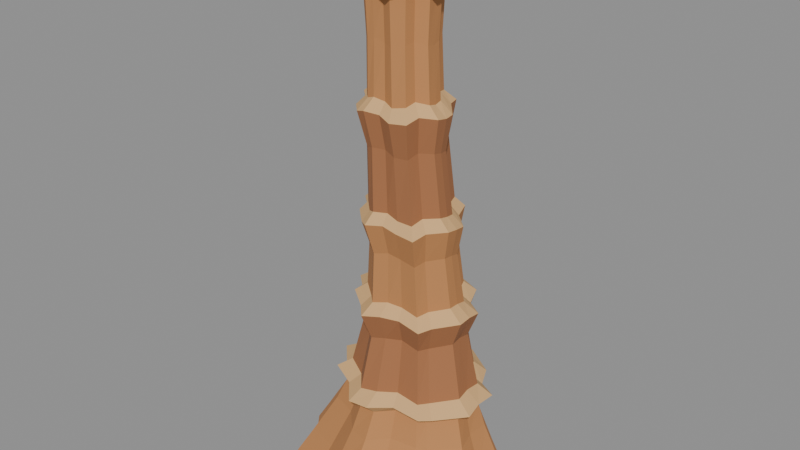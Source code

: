 # Source: source.blend  (saved by Blender 4.3.34; exported with 4.5.12 LTS)
import bpy
from mathutils import Matrix  # noqa: F401  (used for matrix-valued properties, if any)

bpy.ops.wm.read_factory_settings(use_empty=True)
scene = bpy.context.scene
scene.name = 'Scene'

# ---- collections
col_export = bpy.data.collections.new('EXPORT'); scene.collection.children.link(col_export)

# ---- materials (node trees are filled in below, after node groups)
mat_rock = bpy.data.materials.new('rock')
mat_rock.use_backface_culling = True
mat_rock.diffuse_color = (0.5089, 0.2232, 0.07819, 1.0)
mat_rock.roughness = 0.85
mat_pale = bpy.data.materials.new('pale')
mat_pale.use_backface_culling = True
mat_pale.diffuse_color = (0.6795, 0.4125, 0.1779, 1.0)
mat_pale.roughness = 0.85
mat_rust = bpy.data.materials.new('rust')
mat_rust.use_backface_culling = True
mat_rust.diffuse_color = (0.3763, 0.15, 0.05951, 1.0)
mat_rust.roughness = 0.85
mat_cap = bpy.data.materials.new('cap')
mat_cap.use_backface_culling = True
mat_cap.diffuse_color = (0.162, 0.09759, 0.04971, 1.0)
mat_cap.roughness = 0.85

# ---- material node trees
mat_rock.use_nodes = True; mat_rock.node_tree.nodes.clear()
_N = mat_rock.node_tree.nodes; _L = mat_rock.node_tree.links
n0 = _N.new('ShaderNodeBsdfPrincipled'); n0.name = 'Principled BSDF'; n0.location = (0, 0)
n0.inputs[0].default_value = (0.5089, 0.2232, 0.07819, 1.0)
n0.inputs[2].default_value = 0.85
n1 = _N.new('ShaderNodeOutputMaterial'); n1.name = 'Material Output'; n1.location = (0, 0)
_L.new(n0.outputs[0], n1.inputs[0])
n1.is_active_output = True
mat_pale.use_nodes = True; mat_pale.node_tree.nodes.clear()
_N = mat_pale.node_tree.nodes; _L = mat_pale.node_tree.links
n0 = _N.new('ShaderNodeBsdfPrincipled'); n0.name = 'Principled BSDF'; n0.location = (0, 0)
n0.inputs[0].default_value = (0.6795, 0.4125, 0.1779, 1.0)
n0.inputs[2].default_value = 0.85
n1 = _N.new('ShaderNodeOutputMaterial'); n1.name = 'Material Output'; n1.location = (0, 0)
_L.new(n0.outputs[0], n1.inputs[0])
n1.is_active_output = True
mat_rust.use_nodes = True; mat_rust.node_tree.nodes.clear()
_N = mat_rust.node_tree.nodes; _L = mat_rust.node_tree.links
n0 = _N.new('ShaderNodeBsdfPrincipled'); n0.name = 'Principled BSDF'; n0.location = (0, 0)
n0.inputs[0].default_value = (0.3763, 0.15, 0.05951, 1.0)
n0.inputs[2].default_value = 0.85
n1 = _N.new('ShaderNodeOutputMaterial'); n1.name = 'Material Output'; n1.location = (0, 0)
_L.new(n0.outputs[0], n1.inputs[0])
n1.is_active_output = True
mat_cap.use_nodes = True; mat_cap.node_tree.nodes.clear()
_N = mat_cap.node_tree.nodes; _L = mat_cap.node_tree.links
n0 = _N.new('ShaderNodeBsdfPrincipled'); n0.name = 'Principled BSDF'; n0.location = (0, 0)
n0.inputs[0].default_value = (0.162, 0.09759, 0.04971, 1.0)
n0.inputs[2].default_value = 0.85
n1 = _N.new('ShaderNodeOutputMaterial'); n1.name = 'Material Output'; n1.location = (0, 0)
_L.new(n0.outputs[0], n1.inputs[0])
n1.is_active_output = True

# ---- meshes
me_continuous_irregular_tapered_cap_protected_pillar_mesh = bpy.data.meshes.new('continuous_irregular_tapered_cap_protected_pillar-mesh')
me_continuous_irregular_tapered_cap_protected_pillar_mesh.from_pydata([(1.55, 0.0, 0.0), (1.6, 0.4708, 0.0), (1.222, 0.7592, 0.0), (1.055, 1.001, 0.0), (0.4369, 1.421, 0.0), (1.013e-16, 1.431, 0.0), (-0.429, 1.145, 0.0), (-0.8624, 1.108, 0.0), (-1.259, 0.8946, 0.0), (-1.356, 0.3976, 0.0), (-1.774, 1.52e-16, 0.0), (-1.401, -0.4627, 0.0), (-1.433, -0.8384, 0.0), (-0.8768, -0.9728, 0.0), (-0.4738, -1.308, 0.0), (-2.802e-16, -1.521, 0.0), (0.4137, -1.219, 0.0), (0.9715, -1.007, 0.0), (1.119, -0.8819, 0.0), (1.673, -0.4392, 0.0), (1.391, 0.0346, 0.4103), (1.428, 0.4414, 0.4331), (1.085, 0.6803, 0.3877), (0.9328, 0.9247, 0.3676), (0.3952, 1.287, 0.4142), (0.02071, 1.252, 0.4316), (-0.3506, 1.029, 0.384), (-0.7341, 1.025, 0.3694), (-1.09, 0.8071, 0.4178), (-1.179, 0.3729, 0.4296), (-1.538, 0.0346, 0.3805), (-1.2, -0.3731, 0.3715), (-1.217, -0.678, 0.4212), (-0.7313, -0.8114, 0.4272), (-0.3864, -1.134, 0.3772), (0.02071, -1.277, 0.3741), (0.383, -1.003, 0.4243), (0.8771, -0.8618, 0.4245), (1.012, -0.7419, 0.3743), (1.49, -0.3385, 0.377), (1.141, 0.07891, 1.02), (1.163, 0.3943, 1.028), (0.884, 0.5757, 0.9786), (0.7594, 0.7947, 0.973), (0.3397, 1.07, 1.023), (0.05062, 1.01, 1.026), (-0.2403, 0.8628, 0.9755), (-0.547, 0.8749, 0.9757), (-0.8335, 0.6774, 1.026), (-0.9053, 0.3394, 1.023), (-1.181, 0.07891, 0.9728), (-0.9047, -0.2434, 0.9788), (-0.9113, -0.4662, 1.028), (-0.5305, -0.5887, 1.02), (-0.2655, -0.86, 0.9704), (0.05062, -0.9368, 0.9822), (0.3378, -0.7207, 1.031), (0.7319, -0.6425, 1.016), (0.8404, -0.5345, 0.9684), (1.211, -0.2065, 0.9859), (1.027, 0.09901, 1.427), (1.037, 0.3681, 1.421), (0.7875, 0.5235, 1.371), (0.6768, 0.7366, 1.381), (0.3159, 0.9614, 1.43), (0.06905, 0.886, 1.418), (-0.1839, 0.7864, 1.369), (-0.4555, 0.8042, 1.384), (-0.7094, 0.6093, 1.432), (-0.7711, 0.3218, 1.414), (-1.003, 0.09901, 1.367), (-0.7541, -0.1812, 1.388), (-0.7555, -0.3617, 1.433), (-0.4276, -0.4869, 1.41), (-0.203, -0.7324, 1.366), (0.06905, -0.7666, 1.392), (0.3214, -0.5853, 1.434), (0.6685, -0.5438, 1.406), (0.7634, -0.4338, 1.365), (1.079, -0.1422, 1.396), (1.252, 0.104, 1.583), (1.254, 0.4249, 1.562), (0.9413, 0.6157, 1.517), (0.8057, 0.9011, 1.54), (0.3716, 1.151, 1.584), (0.07553, 1.038, 1.558), (-0.2342, 0.9542, 1.516), (-0.5717, 0.9772, 1.544), (-0.8855, 0.7122, 1.585), (-0.9573, 0.3728, 1.554), (-1.229, 0.104, 1.515), (-0.9161, -0.2359, 1.548), (-0.9149, -0.4426, 1.585), (-0.5207, -0.6213, 1.55), (-0.254, -0.9246, 1.515), (0.07553, -0.927, 1.552), (0.3874, -0.7224, 1.585), (0.8149, -0.6995, 1.546), (0.9291, -0.5418, 1.515), (1.305, -0.1823, 1.556), (1.044, 0.1076, 1.735), (1.036, 0.3621, 1.701), (0.7762, 0.5218, 1.665), (0.6671, 0.7722, 1.701), (0.3193, 0.9516, 1.735), (0.08174, 0.8483, 1.697), (-0.1724, 0.8127, 1.665), (-0.4518, 0.8259, 1.705), (-0.7091, 0.5899, 1.735), (-0.7628, 0.3253, 1.693), (-0.9744, 0.1076, 1.666), (-0.7133, -0.1662, 1.709), (-0.712, -0.3264, 1.734), (-0.3971, -0.4943, 1.689), (-0.1857, -0.7381, 1.667), (0.08174, -0.7099, 1.713), (0.3392, -0.5628, 1.732), (0.6896, -0.5621, 1.686), (0.7797, -0.4123, 1.669), (1.077, -0.1198, 1.716), (0.8937, 0.1, 2.534), (0.8804, 0.3018, 2.491), (0.6658, 0.4378, 2.466), (0.5792, 0.6536, 2.511), (0.3008, 0.7778, 2.533), (0.1094, 0.6902, 2.487), (-0.09984, 0.6873, 2.468), (-0.331, 0.6886, 2.515), (-0.5406, 0.4822, 2.531), (-0.5793, 0.2778, 2.483), (-0.7439, 0.1, 2.47), (-0.5272, -0.1197, 2.518), (-0.5277, -0.246, 2.529), (-0.2768, -0.4015, 2.48), (-0.1087, -0.5924, 2.472), (0.1094, -0.5476, 2.522), (0.3222, -0.4478, 2.527), (0.6087, -0.4573, 2.477), (0.6784, -0.3169, 2.475), (0.913, -0.08139, 2.525), (1.062, 0.08055, 2.93), (1.038, 0.3168, 2.881), (0.7776, 0.4906, 2.871), (0.6777, 0.7606, 2.92), (0.3482, 0.8819, 2.928), (0.1192, 0.7793, 2.878), (-0.1362, 0.8054, 2.873), (-0.4181, 0.7902, 2.923), (-0.6689, 0.5282, 2.925), (-0.7082, 0.2966, 2.875), (-0.8978, 0.08055, 2.876), (-0.6338, -0.1791, 2.926), (-0.6381, -0.3294, 2.922), (-0.3432, -0.5385, 2.872), (-0.1449, -0.7536, 2.879), (0.1192, -0.678, 2.929), (0.3791, -0.5857, 2.919), (0.7242, -0.6034, 2.87), (0.8026, -0.4118, 2.883), (1.077, -0.1346, 2.931), (0.8603, 0.071, 3.074), (0.8362, 0.2521, 3.024), (0.6316, 0.3984, 3.028), (0.5572, 0.6153, 3.078), (0.3021, 0.6884, 3.07), (0.1221, 0.6151, 3.021), (-0.08191, 0.6564, 3.031), (-0.3059, 0.6277, 3.08), (-0.5009, 0.4141, 3.067), (-0.5255, 0.2436, 3.019), (-0.6689, 0.071, 3.035), (-0.4603, -0.1289, 3.082), (-0.468, -0.2485, 3.063), (-0.2414, -0.429, 3.017), (-0.08762, -0.5829, 3.039), (0.1221, -0.5105, 3.083), (0.3293, -0.4618, 3.059), (0.6001, -0.4758, 3.016), (0.6568, -0.3079, 3.043), (0.8666, -0.09684, 3.084), (0.7892, 0.01116, 3.815), (0.764, 0.1702, 3.768), (0.5813, 0.3117, 3.787), (0.5189, 0.5076, 3.833), (0.2925, 0.5538, 3.811), (0.1298, 0.499, 3.767), (-0.05667, 0.5518, 3.791), (-0.2595, 0.5083, 3.834), (-0.4318, 0.3127, 3.807), (-0.4482, 0.1697, 3.766), (-0.573, 0.01116, 3.795), (-0.3861, -0.1645, 3.835), (-0.3978, -0.2756, 3.803), (-0.1986, -0.4505, 3.765), (-0.06124, -0.5723, 3.799), (0.1298, -0.5001, 3.835), (0.3184, -0.4785, 3.799), (0.5607, -0.4868, 3.765), (0.6068, -0.3216, 3.803), (0.7913, -0.1396, 3.835), (0.8955, -0.02811, 4.255), (0.8633, 0.1548, 4.215), (0.652, 0.3333, 4.247), (0.5843, 0.5599, 4.285), (0.3215, 0.5931, 4.251), (0.1289, 0.5466, 4.215), (-0.09343, 0.6224, 4.251), (-0.3319, 0.5486, 4.285), (-0.5297, 0.3189, 4.247), (-0.5423, 0.1626, 4.215), (-0.6856, -0.02811, 4.255), (-0.4687, -0.2291, 4.284), (-0.4888, -0.3662, 4.243), (-0.2599, -0.5834, 4.216), (-0.09868, -0.7044, 4.259), (0.1289, -0.6169, 4.283), (0.3523, -0.6174, 4.239), (0.6341, -0.6171, 4.217), (0.6825, -0.4089, 4.263), (0.8954, -0.2061, 4.282), (0.7414, -0.04064, 4.394), (0.7147, 0.1053, 4.366), (0.5472, 0.26, 4.408), (0.497, 0.4378, 4.434), (0.2856, 0.4498, 4.39), (0.1277, 0.4296, 4.367), (-0.05498, 0.4982, 4.411), (-0.2477, 0.4191, 4.433), (-0.4037, 0.2363, 4.387), (-0.4091, 0.1181, 4.368), (-0.5239, -0.04064, 4.415), (-0.3516, -0.1994, 4.431), (-0.3734, -0.3176, 4.383), (-0.1911, -0.5003, 4.37), (-0.0596, -0.5795, 4.419), (0.1277, -0.5109, 4.429), (0.3096, -0.5311, 4.38), (0.5353, -0.519, 4.372), (0.5701, -0.3413, 4.422), (0.7408, -0.1865, 4.426), (0.6655, -0.09795, 5.285), (0.6419, 0.03433, 5.269), (0.4926, 0.1851, 5.317), (0.4507, 0.3398, 5.33), (0.2578, 0.3401, 5.281), (0.1109, 0.3396, 5.271), (-0.05834, 0.4047, 5.321), (-0.2336, 0.3148, 5.328), (-0.3723, 0.1534, 5.278), (-0.3735, 0.05144, 5.274), (-0.479, -0.09795, 5.324), (-0.3252, -0.2397, 5.325), (-0.3503, -0.3559, 5.275), (-0.1853, -0.5265, 5.277), (-0.06332, -0.5815, 5.327), (0.1109, -0.5251, 5.322), (0.2778, -0.5596, 5.272), (0.4816, -0.535, 5.28), (0.51, -0.3666, 5.329), (0.6659, -0.2339, 5.319), (0.7509, -0.1097, 5.776), (0.7252, 0.04826, 5.775), (0.5518, 0.2389, 5.826), (0.5058, 0.412, 5.823), (0.2743, 0.4033, 5.773), (0.09519, 0.4259, 5.778), (-0.1094, 0.5015, 5.828), (-0.3172, 0.374, 5.82), (-0.4786, 0.1907, 5.771), (-0.4767, 0.07426, 5.782), (-0.6051, -0.1097, 5.83), (-0.4266, -0.2758, 5.817), (-0.4623, -0.4256, 5.769), (-0.2657, -0.6305, 5.785), (-0.1167, -0.6762, 5.832), (0.09519, -0.6208, 5.813), (0.295, -0.6781, 5.767), (0.5356, -0.6298, 5.789), (0.5661, -0.4246, 5.834), (0.7541, -0.2763, 5.809), (0.5792, -0.1099, 5.919), (0.5627, 0.01, 5.934), (0.436, 0.1607, 5.981), (0.4038, 0.2807, 5.964), (0.2277, 0.2707, 5.918), (0.08971, 0.3054, 5.937), (-0.06593, 0.3572, 5.983), (-0.2209, 0.2473, 5.961), (-0.3395, 0.1183, 5.916), (-0.3367, 0.0329, 5.941), (-0.4365, -0.1099, 5.984), (-0.3061, -0.2332, 5.957), (-0.3369, -0.3549, 5.915), (-0.1881, -0.5075, 5.945), (-0.07272, -0.5281, 5.985), (0.08971, -0.4985, 5.953), (0.2401, -0.5508, 5.915), (0.4193, -0.4987, 5.949), (0.4406, -0.3438, 5.985), (0.5849, -0.2392, 5.949), (0.5214, -0.08773, 6.666), (0.5094, 0.0283, 6.694), (0.3921, 0.1778, 6.735), (0.363, 0.2812, 6.704), (0.1926, 0.2716, 6.665), (0.0579, 0.3213, 6.698), (-0.09158, 0.3622, 6.735), (-0.2376, 0.2462, 6.7), (-0.3485, 0.1334, 6.665), (-0.3454, 0.05229, 6.702), (-0.4447, -0.08773, 6.735), (-0.3243, -0.2042, 6.696), (-0.3566, -0.3291, 6.665), (-0.213, -0.4705, 6.706), (-0.09948, -0.4787, 6.734), (0.0579, -0.4646, 6.692), (0.2008, -0.5199, 6.666), (0.3702, -0.4545, 6.71), (0.3897, -0.3089, 6.733), (0.5309, -0.2152, 6.688), (0.5154, -0.04717, 7.265), (0.5073, 0.07785, 7.304), (0.387, 0.2401, 7.335), (0.357, 0.337, 7.294), (0.1738, 0.3304, 7.266), (0.02857, 0.3991, 7.308), (-0.1297, 0.43, 7.334), (-0.2819, 0.2985, 7.29), (-0.397, 0.1913, 7.267), (-0.3947, 0.1042, 7.312), (-0.5045, -0.04717, 7.333), (-0.3815, -0.1697, 7.286), (-0.4177, -0.3106, 7.268), (-0.2633, -0.4528, 7.316), (-0.1397, -0.4519, 7.331), (0.02857, -0.4539, 7.282), (0.1785, -0.5143, 7.27), (0.3559, -0.4287, 7.319), (0.3767, -0.28, 7.329), (0.5304, -0.1862, 7.279), (0.6496, -0.04153, 7.338), (0.6456, 0.1234, 7.384), (0.4946, 0.3355, 7.402), (0.4559, 0.4442, 7.354), (0.2154, 0.4447, 7.339), (0.02501, 0.5513, 7.388), (-0.1785, 0.5718, 7.4), (-0.3714, 0.395, 7.35), (-0.5181, 0.2732, 7.342), (-0.5176, 0.157, 7.391), (-0.6661, -0.04153, 7.397), (-0.5126, -0.1995, 7.347), (-0.5605, -0.3913, 7.344), (-0.3573, -0.5625, 7.394), (-0.1934, -0.553, 7.394), (0.02501, -0.5787, 7.344), (0.2163, -0.6537, 7.347), (0.4431, -0.5236, 7.397), (0.4714, -0.342, 7.391), (0.6758, -0.2261, 7.342), (0.6361, -0.00914, 7.723), (0.6388, 0.1621, 7.773), (0.4892, 0.3772, 7.776), (0.4486, 0.4716, 7.726), (0.2007, 0.4852, 7.726), (0.005405, 0.6076, 7.776), (-0.1991, 0.6063, 7.773), (-0.3912, 0.4248, 7.723), (-0.539, 0.3179, 7.729), (-0.5424, 0.1942, 7.778), (-0.6999, -0.00914, 7.77), (-0.5488, -0.1699, 7.72), (-0.5969, -0.3729, 7.732), (-0.3863, -0.5315, 7.781), (-0.2162, -0.5178, 7.766), (0.005405, -0.5676, 7.718), (0.1965, -0.6354, 7.736), (0.4249, -0.486, 7.782), (0.4561, -0.3152, 7.762), (0.6697, -0.2011, 7.717), (0.5, 0.01282, 7.981), (0.5073, 0.1544, 8.03), (0.3887, 0.3256, 8.018), (0.3539, 0.3901, 7.969), (0.1508, 0.4145, 7.984), (-0.007589, 0.5209, 8.032), (-0.1704, 0.5008, 8.014), (-0.3225, 0.3568, 7.967), (-0.4418, 0.2832, 7.988), (-0.4486, 0.1773, 8.033), (-0.5808, 0.01282, 8.01), (-0.4617, -0.1179, 7.966), (-0.4989, -0.2867, 7.992), (-0.3252, -0.4011, 8.034), (-0.1855, -0.3907, 8.006), (-0.007589, -0.4491, 7.965), (0.1439, -0.4934, 7.996), (0.3272, -0.3614, 8.035), (0.3553, -0.2363, 8.002), (0.5324, -0.1451, 7.965)], [], [(19, 18, 17, 16, 15, 14, 13, 12, 11, 10, 9, 8, 7, 6, 5, 4, 3, 2, 1, 0), (0, 1, 21, 20), (1, 2, 22, 21), (2, 3, 23, 22), (3, 4, 24, 23), (4, 5, 25, 24), (5, 6, 26, 25), (6, 7, 27, 26), (7, 8, 28, 27), (8, 9, 29, 28), (9, 10, 30, 29), (10, 11, 31, 30), (11, 12, 32, 31), (12, 13, 33, 32), (13, 14, 34, 33), (14, 15, 35, 34), (15, 16, 36, 35), (16, 17, 37, 36), (17, 18, 38, 37), (18, 19, 39, 38), (19, 0, 20, 39), (20, 21, 41, 40), (21, 22, 42, 41), (22, 23, 43, 42), (23, 24, 44, 43), (24, 25, 45, 44), (25, 26, 46, 45), (26, 27, 47, 46), (27, 28, 48, 47), (28, 29, 49, 48), (29, 30, 50, 49), (30, 31, 51, 50), (31, 32, 52, 51), (32, 33, 53, 52), (33, 34, 54, 53), (34, 35, 55, 54), (35, 36, 56, 55), (36, 37, 57, 56), (37, 38, 58, 57), (38, 39, 59, 58), (39, 20, 40, 59), (40, 41, 61, 60), (41, 42, 62, 61), (42, 43, 63, 62), (43, 44, 64, 63), (44, 45, 65, 64), (45, 46, 66, 65), (46, 47, 67, 66), (47, 48, 68, 67), (48, 49, 69, 68), (49, 50, 70, 69), (50, 51, 71, 70), (51, 52, 72, 71), (52, 53, 73, 72), (53, 54, 74, 73), (54, 55, 75, 74), (55, 56, 76, 75), (56, 57, 77, 76), (57, 58, 78, 77), (58, 59, 79, 78), (59, 40, 60, 79), (60, 61, 81, 80), (61, 62, 82, 81), (62, 63, 83, 82), (63, 64, 84, 83), (64, 65, 85, 84), (65, 66, 86, 85), (66, 67, 87, 86), (67, 68, 88, 87), (68, 69, 89, 88), (69, 70, 90, 89), (70, 71, 91, 90), (71, 72, 92, 91), (72, 73, 93, 92), (73, 74, 94, 93), (74, 75, 95, 94), (75, 76, 96, 95), (76, 77, 97, 96), (77, 78, 98, 97), (78, 79, 99, 98), (79, 60, 80, 99), (80, 81, 101, 100), (81, 82, 102, 101), (82, 83, 103, 102), (83, 84, 104, 103), (84, 85, 105, 104), (85, 86, 106, 105), (86, 87, 107, 106), (87, 88, 108, 107), (88, 89, 109, 108), (89, 90, 110, 109), (90, 91, 111, 110), (91, 92, 112, 111), (92, 93, 113, 112), (93, 94, 114, 113), (94, 95, 115, 114), (95, 96, 116, 115), (96, 97, 117, 116), (97, 98, 118, 117), (98, 99, 119, 118), (99, 80, 100, 119), (100, 101, 121, 120), (101, 102, 122, 121), (102, 103, 123, 122), (103, 104, 124, 123), (104, 105, 125, 124), (105, 106, 126, 125), (106, 107, 127, 126), (107, 108, 128, 127), (108, 109, 129, 128), (109, 110, 130, 129), (110, 111, 131, 130), (111, 112, 132, 131), (112, 113, 133, 132), (113, 114, 134, 133), (114, 115, 135, 134), (115, 116, 136, 135), (116, 117, 137, 136), (117, 118, 138, 137), (118, 119, 139, 138), (119, 100, 120, 139), (120, 121, 141, 140), (121, 122, 142, 141), (122, 123, 143, 142), (123, 124, 144, 143), (124, 125, 145, 144), (125, 126, 146, 145), (126, 127, 147, 146), (127, 128, 148, 147), (128, 129, 149, 148), (129, 130, 150, 149), (130, 131, 151, 150), (131, 132, 152, 151), (132, 133, 153, 152), (133, 134, 154, 153), (134, 135, 155, 154), (135, 136, 156, 155), (136, 137, 157, 156), (137, 138, 158, 157), (138, 139, 159, 158), (139, 120, 140, 159), (140, 141, 161, 160), (141, 142, 162, 161), (142, 143, 163, 162), (143, 144, 164, 163), (144, 145, 165, 164), (145, 146, 166, 165), (146, 147, 167, 166), (147, 148, 168, 167), (148, 149, 169, 168), (149, 150, 170, 169), (150, 151, 171, 170), (151, 152, 172, 171), (152, 153, 173, 172), (153, 154, 174, 173), (154, 155, 175, 174), (155, 156, 176, 175), (156, 157, 177, 176), (157, 158, 178, 177), (158, 159, 179, 178), (159, 140, 160, 179), (160, 161, 181, 180), (161, 162, 182, 181), (162, 163, 183, 182), (163, 164, 184, 183), (164, 165, 185, 184), (165, 166, 186, 185), (166, 167, 187, 186), (167, 168, 188, 187), (168, 169, 189, 188), (169, 170, 190, 189), (170, 171, 191, 190), (171, 172, 192, 191), (172, 173, 193, 192), (173, 174, 194, 193), (174, 175, 195, 194), (175, 176, 196, 195), (176, 177, 197, 196), (177, 178, 198, 197), (178, 179, 199, 198), (179, 160, 180, 199), (180, 181, 201, 200), (181, 182, 202, 201), (182, 183, 203, 202), (183, 184, 204, 203), (184, 185, 205, 204), (185, 186, 206, 205), (186, 187, 207, 206), (187, 188, 208, 207), (188, 189, 209, 208), (189, 190, 210, 209), (190, 191, 211, 210), (191, 192, 212, 211), (192, 193, 213, 212), (193, 194, 214, 213), (194, 195, 215, 214), (195, 196, 216, 215), (196, 197, 217, 216), (197, 198, 218, 217), (198, 199, 219, 218), (199, 180, 200, 219), (200, 201, 221, 220), (201, 202, 222, 221), (202, 203, 223, 222), (203, 204, 224, 223), (204, 205, 225, 224), (205, 206, 226, 225), (206, 207, 227, 226), (207, 208, 228, 227), (208, 209, 229, 228), (209, 210, 230, 229), (210, 211, 231, 230), (211, 212, 232, 231), (212, 213, 233, 232), (213, 214, 234, 233), (214, 215, 235, 234), (215, 216, 236, 235), (216, 217, 237, 236), (217, 218, 238, 237), (218, 219, 239, 238), (219, 200, 220, 239), (220, 221, 241, 240), (221, 222, 242, 241), (222, 223, 243, 242), (223, 224, 244, 243), (224, 225, 245, 244), (225, 226, 246, 245), (226, 227, 247, 246), (227, 228, 248, 247), (228, 229, 249, 248), (229, 230, 250, 249), (230, 231, 251, 250), (231, 232, 252, 251), (232, 233, 253, 252), (233, 234, 254, 253), (234, 235, 255, 254), (235, 236, 256, 255), (236, 237, 257, 256), (237, 238, 258, 257), (238, 239, 259, 258), (239, 220, 240, 259), (240, 241, 261, 260), (241, 242, 262, 261), (242, 243, 263, 262), (243, 244, 264, 263), (244, 245, 265, 264), (245, 246, 266, 265), (246, 247, 267, 266), (247, 248, 268, 267), (248, 249, 269, 268), (249, 250, 270, 269), (250, 251, 271, 270), (251, 252, 272, 271), (252, 253, 273, 272), (253, 254, 274, 273), (254, 255, 275, 274), (255, 256, 276, 275), (256, 257, 277, 276), (257, 258, 278, 277), (258, 259, 279, 278), (259, 240, 260, 279), (260, 261, 281, 280), (261, 262, 282, 281), (262, 263, 283, 282), (263, 264, 284, 283), (264, 265, 285, 284), (265, 266, 286, 285), (266, 267, 287, 286), (267, 268, 288, 287), (268, 269, 289, 288), (269, 270, 290, 289), (270, 271, 291, 290), (271, 272, 292, 291), (272, 273, 293, 292), (273, 274, 294, 293), (274, 275, 295, 294), (275, 276, 296, 295), (276, 277, 297, 296), (277, 278, 298, 297), (278, 279, 299, 298), (279, 260, 280, 299), (280, 281, 301, 300), (281, 282, 302, 301), (282, 283, 303, 302), (283, 284, 304, 303), (284, 285, 305, 304), (285, 286, 306, 305), (286, 287, 307, 306), (287, 288, 308, 307), (288, 289, 309, 308), (289, 290, 310, 309), (290, 291, 311, 310), (291, 292, 312, 311), (292, 293, 313, 312), (293, 294, 314, 313), (294, 295, 315, 314), (295, 296, 316, 315), (296, 297, 317, 316), (297, 298, 318, 317), (298, 299, 319, 318), (299, 280, 300, 319), (300, 301, 321, 320), (301, 302, 322, 321), (302, 303, 323, 322), (303, 304, 324, 323), (304, 305, 325, 324), (305, 306, 326, 325), (306, 307, 327, 326), (307, 308, 328, 327), (308, 309, 329, 328), (309, 310, 330, 329), (310, 311, 331, 330), (311, 312, 332, 331), (312, 313, 333, 332), (313, 314, 334, 333), (314, 315, 335, 334), (315, 316, 336, 335), (316, 317, 337, 336), (317, 318, 338, 337), (318, 319, 339, 338), (319, 300, 320, 339), (320, 321, 341, 340), (321, 322, 342, 341), (322, 323, 343, 342), (323, 324, 344, 343), (324, 325, 345, 344), (325, 326, 346, 345), (326, 327, 347, 346), (327, 328, 348, 347), (328, 329, 349, 348), (329, 330, 350, 349), (330, 331, 351, 350), (331, 332, 352, 351), (332, 333, 353, 352), (333, 334, 354, 353), (334, 335, 355, 354), (335, 336, 356, 355), (336, 337, 357, 356), (337, 338, 358, 357), (338, 339, 359, 358), (339, 320, 340, 359), (340, 341, 361, 360), (341, 342, 362, 361), (342, 343, 363, 362), (343, 344, 364, 363), (344, 345, 365, 364), (345, 346, 366, 365), (346, 347, 367, 366), (347, 348, 368, 367), (348, 349, 369, 368), (349, 350, 370, 369), (350, 351, 371, 370), (351, 352, 372, 371), (352, 353, 373, 372), (353, 354, 374, 373), (354, 355, 375, 374), (355, 356, 376, 375), (356, 357, 377, 376), (357, 358, 378, 377), (358, 359, 379, 378), (359, 340, 360, 379), (360, 361, 381, 380), (361, 362, 382, 381), (362, 363, 383, 382), (363, 364, 384, 383), (364, 365, 385, 384), (365, 366, 386, 385), (366, 367, 387, 386), (367, 368, 388, 387), (368, 369, 389, 388), (369, 370, 390, 389), (370, 371, 391, 390), (371, 372, 392, 391), (372, 373, 393, 392), (373, 374, 394, 393), (374, 375, 395, 394), (375, 376, 396, 395), (376, 377, 397, 396), (377, 378, 398, 397), (378, 379, 399, 398), (379, 360, 380, 399), (380, 381, 382, 383, 384, 385, 386, 387, 388, 389, 390, 391, 392, 393, 394, 395, 396, 397, 398, 399)])
me_continuous_irregular_tapered_cap_protected_pillar_mesh.polygons.foreach_set('material_index', [0, 0, 0, 0, 0, 0, 0, 0, 0, 0, 0, 0, 0, 0, 0, 0, 0, 0, 0, 0, 0, 0, 0, 0, 0, 0, 0, 0, 0, 0, 0, 0, 0, 0, 0, 0, 0, 0, 0, 0, 0, 0, 0, 0, 0, 0, 0, 0, 0, 0, 0, 0, 0, 0, 0, 0, 0, 0, 0, 0, 0, 1, 1, 1, 1, 1, 1, 1, 1, 1, 1, 1, 1, 1, 1, 1, 1, 1, 1, 1, 1, 1, 1, 1, 1, 1, 1, 1, 1, 1, 1, 1, 1, 1, 1, 1, 1, 1, 1, 1, 1, 2, 2, 2, 2, 2, 2, 2, 2, 2, 2, 2, 2, 2, 2, 2, 2, 2, 2, 2, 2, 2, 2, 2, 2, 2, 2, 2, 2, 2, 2, 2, 2, 2, 2, 2, 2, 2, 2, 2, 2, 1, 1, 1, 1, 1, 1, 1, 1, 1, 1, 1, 1, 1, 1, 1, 1, 1, 1, 1, 1, 0, 0, 0, 0, 0, 0, 0, 0, 0, 0, 0, 0, 0, 0, 0, 0, 0, 0, 0, 0, 0, 0, 0, 0, 0, 0, 0, 0, 0, 0, 0, 0, 0, 0, 0, 0, 0, 0, 0, 0, 1, 1, 1, 1, 1, 1, 1, 1, 1, 1, 1, 1, 1, 1, 1, 1, 1, 1, 1, 1, 2, 2, 2, 2, 2, 2, 2, 2, 2, 2, 2, 2, 2, 2, 2, 2, 2, 2, 2, 2, 2, 2, 2, 2, 2, 2, 2, 2, 2, 2, 2, 2, 2, 2, 2, 2, 2, 2, 2, 2, 1, 1, 1, 1, 1, 1, 1, 1, 1, 1, 1, 1, 1, 1, 1, 1, 1, 1, 1, 1, 0, 0, 0, 0, 0, 0, 0, 0, 0, 0, 0, 0, 0, 0, 0, 0, 0, 0, 0, 0, 0, 0, 0, 0, 0, 0, 0, 0, 0, 0, 0, 0, 0, 0, 0, 0, 0, 0, 0, 0, 0, 3, 0, 0, 0, 3, 0, 0, 0, 3, 0, 0, 0, 3, 0, 0, 0, 3, 0, 0, 3, 3, 3, 3, 3, 3, 3, 3, 3, 3, 3, 3, 3, 3, 3, 3, 3, 3, 3, 3, 3, 3, 3, 3, 3, 3, 3, 3, 3, 3, 3, 3, 3, 3, 3, 3, 3, 3, 3, 3, 3])
me_continuous_irregular_tapered_cap_protected_pillar_mesh.materials.append(mat_rock)
me_continuous_irregular_tapered_cap_protected_pillar_mesh.materials.append(mat_pale)
me_continuous_irregular_tapered_cap_protected_pillar_mesh.materials.append(mat_rust)
me_continuous_irregular_tapered_cap_protected_pillar_mesh.materials.append(mat_cap)
me_continuous_irregular_tapered_cap_protected_pillar_mesh.update()

# ---- objects
ob_hoodoo = bpy.data.objects.new('hoodoo', None)
ob_continuous_irregular_tapered_cap_protected_pillar = bpy.data.objects.new('continuous_irregular_tapered_cap_protected_pillar', me_continuous_irregular_tapered_cap_protected_pillar_mesh)

# ---- transforms, parenting, visibility, modifiers, constraints
ob_hoodoo.location = (0.0, 0.0, 0.0)
ob_continuous_irregular_tapered_cap_protected_pillar.parent = ob_hoodoo
ob_continuous_irregular_tapered_cap_protected_pillar.location = (0.05071, 0.04454, 0.0)

# ---- collection membership
col_export.objects.link(ob_hoodoo)
col_export.objects.link(ob_continuous_irregular_tapered_cap_protected_pillar)

# ---- scene / render settings (as saved in the file)
scene.frame_start = 1; scene.frame_end = 250; scene.frame_set(1)
scene.render.engine = 'BLENDER_EEVEE_NEXT'
bpy.context.view_layer.update()

# ---- added for rendering (the .blend has no active camera and no usable light): camera, sun + grey world if the file has none
cam_auto = bpy.data.cameras.new('AutoCamera')
cam_auto.lens = 50.0
cam_auto.sensor_width = 36.0
cam_auto.clip_end = 1000.0
ob_auto_camera = bpy.data.objects.new('AutoCamera', cam_auto)
scene.collection.objects.link(ob_auto_camera)
ob_auto_camera.location = (8.5379, -10.2455, 10.8478)
ob_auto_camera.rotation_euler = (1.09748, -7.21219e-08, 0.694738)
scene.camera = ob_auto_camera
light_auto_sun = bpy.data.lights.new('AutoSun', 'SUN')
light_auto_sun.energy = 3.0
light_auto_sun.angle = 0.0523599
ob_auto_sun = bpy.data.objects.new('AutoSun', light_auto_sun)
scene.collection.objects.link(ob_auto_sun)
ob_auto_sun.rotation_euler = (0.872665, 0.174533, 0.523599)
if scene.world is None:
    world_auto = bpy.data.worlds.new('AutoWorld')
    world_auto.color = (0.3, 0.3, 0.3)
    scene.world = world_auto
bpy.context.view_layer.update()
